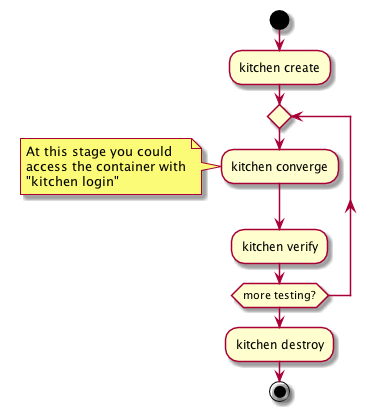

The diagram above was rendered by PlantUML. Its source (embedded in the PNG):
@startuml

start

:kitchen create;

repeat
  :kitchen converge;
  note left
    At this stage you could
    access the container with
    "kitchen login"
  end note
  :kitchen verify;
repeat while (more testing?)

:kitchen destroy;

stop

@enduml